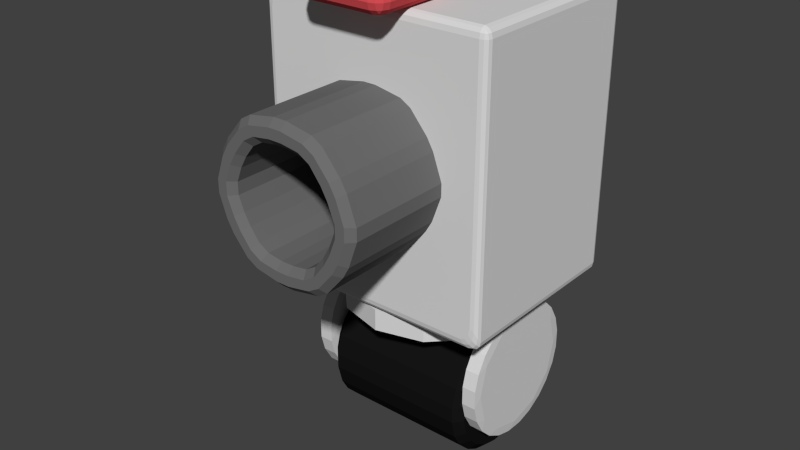 # Source: RobotLaveLinge1.blend  (saved by Blender 2.76.0; exported with 4.5.12 LTS)
import bpy
from mathutils import Matrix  # noqa: F401  (used for matrix-valued properties, if any)

bpy.ops.wm.read_factory_settings(use_empty=True)
scene = bpy.context.scene
scene.name = 'Scene'

# ---- collections
col_collection_1 = bpy.data.collections.new('Collection 1'); scene.collection.children.link(col_collection_1)

# ---- materials (node trees are filled in below, after node groups)
mat_corps = bpy.data.materials.new('Corps')
mat_corps.alpha_threshold = 0.0
mat_corps.use_transparent_shadow = False
mat_corps.diffuse_color = (0.7231, 0.7231, 0.7231, 1.0)
mat_corps.roughness = 0.5
mat_corps_002 = bpy.data.materials.new('Corps.002')
mat_corps_002.alpha_threshold = 0.0
mat_corps_002.use_transparent_shadow = False
mat_corps_002.diffuse_color = (0.7231, 0.7231, 0.7231, 1.0)
mat_corps_002.roughness = 0.5
mat_corps_002.specular_intensity = 0.4365
mat_material_001 = bpy.data.materials.new('Material.001')
mat_material_001.alpha_threshold = 0.0
mat_material_001.use_transparent_shadow = False
mat_material_001.diffuse_color = (0.008076, 0.008076, 0.008076, 1.0)
mat_material_001.roughness = 0.5
mat_material_001.specular_intensity = 0.04762
mat_corps_001 = bpy.data.materials.new('Corps.001')
mat_corps_001.alpha_threshold = 0.0
mat_corps_001.use_transparent_shadow = False
mat_corps_001.diffuse_color = (0.7231, 0.7231, 0.7231, 1.0)
mat_corps_001.roughness = 0.5
mat_corps_001.specular_intensity = 0.6111
mat_canon = bpy.data.materials.new('Canon')
mat_canon.alpha_threshold = 0.0
mat_canon.use_transparent_shadow = False
mat_canon.diffuse_color = (0.1574, 0.1574, 0.1574, 1.0)
mat_canon.roughness = 0.5
mat_canon.specular_intensity = 1.0
mat_t_te_001 = bpy.data.materials.new('Tête.001')
mat_t_te_001.alpha_threshold = 0.0
mat_t_te_001.use_transparent_shadow = False
mat_t_te_001.diffuse_color = (0.6982, 0.07661, 0.08813, 1.0)
mat_t_te_001.roughness = 0.5
mat_t_te_001.specular_intensity = 0.8016

# ---- material node trees

# ---- world
world_world = bpy.data.worlds.new('World'); scene.world = world_world
world_world.color = (0.05088, 0.05088, 0.05088)
world_world.use_sun_shadow = False
world_world.sun_shadow_jitter_overblur = 0.0
world_world.cycles.sampling_method = 'MANUAL'
world_world.cycles.sample_map_resolution = 256

# ---- meshes
me_cylinder_005 = bpy.data.meshes.new('Cylinder.005')
me_cylinder_005.from_pydata([(0.0, 1.16, -0.135), (0.0, 1.16, 0.135), (0.58, 1.005, -0.135), (0.58, 1.005, 0.135), (1.005, 0.58, -0.135), (1.005, 0.58, 0.135), (1.16, -5.071e-08, -0.135), (1.16, -5.071e-08, 0.135), (1.005, -0.58, -0.135), (1.005, -0.58, 0.135), (0.58, -1.005, -0.135), (0.58, -1.005, 0.135), (1.752e-07, -1.16, -0.135), (1.752e-07, -1.16, 0.135), (-0.58, -1.005, -0.135), (-0.58, -1.005, 0.135), (-1.005, -0.58, -0.135), (-1.005, -0.58, 0.135), (-1.16, -5.393e-07, -0.135), (-1.16, -5.393e-07, 0.135), (-1.005, 0.58, -0.135), (-1.005, 0.58, 0.135), (-0.58, 1.005, -0.135), (-0.58, 1.005, 0.135)], [], [(0, 1, 3, 2), (2, 3, 5, 4), (4, 5, 7, 6), (6, 7, 9, 8), (8, 9, 11, 10), (10, 11, 13, 12), (12, 13, 15, 14), (14, 15, 17, 16), (16, 17, 19, 18), (18, 19, 21, 20), (3, 1, 23, 21, 19, 17, 15, 13, 11, 9, 7, 5), (22, 23, 1, 0), (20, 21, 23, 22), (0, 2, 4, 6, 8, 10, 12, 14, 16, 18, 20, 22)])
me_cylinder_005.materials.append(mat_corps)
me_cylinder_005.use_remesh_preserve_volume = False
me_cylinder_005.use_remesh_preserve_attributes = False
me_cylinder_005.use_mirror_vertex_groups = False
me_cylinder_005.update()
me_cylinder_004 = bpy.data.meshes.new('Cylinder.004')
me_cylinder_004.from_pydata([(9.21e-30, 0.88, -0.995), (-9.21e-30, 0.88, 0.995), (0.44, 0.7621, -0.995), (0.44, 0.7621, 0.995), (0.7621, 0.44, -0.995), (0.7621, 0.44, 0.995), (0.88, -3.847e-08, -0.995), (0.88, -3.847e-08, 0.995), (0.7621, -0.44, -0.995), (0.7621, -0.44, 0.995), (0.44, -0.7621, -0.995), (0.44, -0.7621, 0.995), (1.329e-07, -0.88, -0.995), (1.329e-07, -0.88, 0.995), (-0.44, -0.7621, -0.995), (-0.44, -0.7621, 0.995), (-0.7621, -0.44, -0.995), (-0.7621, -0.44, 0.995), (-0.88, -4.091e-07, -0.995), (-0.88, -4.091e-07, 0.995), (-0.7621, 0.44, -0.995), (-0.7621, 0.44, 0.995), (-0.44, 0.7621, -0.995), (-0.44, 0.7621, 0.995)], [], [(0, 1, 3, 2), (2, 3, 5, 4), (4, 5, 7, 6), (6, 7, 9, 8), (8, 9, 11, 10), (10, 11, 13, 12), (12, 13, 15, 14), (14, 15, 17, 16), (16, 17, 19, 18), (18, 19, 21, 20), (3, 1, 23, 21, 19, 17, 15, 13, 11, 9, 7, 5), (22, 23, 1, 0), (20, 21, 23, 22), (0, 2, 4, 6, 8, 10, 12, 14, 16, 18, 20, 22)])
me_cylinder_004.materials.append(mat_corps_002)
me_cylinder_004.use_remesh_preserve_volume = False
me_cylinder_004.use_remesh_preserve_attributes = False
me_cylinder_004.use_mirror_vertex_groups = False
me_cylinder_004.update()
me_cylinder_003 = bpy.data.meshes.new('Cylinder.003')
me_cylinder_003.from_pydata([(9.21e-30, 0.88, -0.995), (-9.21e-30, 0.88, 0.995), (0.44, 0.7621, -0.995), (0.44, 0.7621, 0.995), (0.7621, 0.44, -0.995), (0.7621, 0.44, 0.995), (0.88, -3.847e-08, -0.995), (0.88, -3.847e-08, 0.995), (0.7621, -0.44, -0.995), (0.7621, -0.44, 0.995), (0.44, -0.7621, -0.995), (0.44, -0.7621, 0.995), (1.329e-07, -0.88, -0.995), (1.329e-07, -0.88, 0.995), (-0.44, -0.7621, -0.995), (-0.44, -0.7621, 0.995), (-0.7621, -0.44, -0.995), (-0.7621, -0.44, 0.995), (-0.88, -4.091e-07, -0.995), (-0.88, -4.091e-07, 0.995), (-0.7621, 0.44, -0.995), (-0.7621, 0.44, 0.995), (-0.44, 0.7621, -0.995), (-0.44, 0.7621, 0.995)], [], [(0, 1, 3, 2), (2, 3, 5, 4), (4, 5, 7, 6), (6, 7, 9, 8), (8, 9, 11, 10), (10, 11, 13, 12), (12, 13, 15, 14), (14, 15, 17, 16), (16, 17, 19, 18), (18, 19, 21, 20), (20, 21, 23, 22), (22, 23, 1, 0)])
me_cylinder_003.materials.append(mat_material_001)
me_cylinder_003.use_remesh_preserve_volume = False
me_cylinder_003.use_remesh_preserve_attributes = False
me_cylinder_003.use_mirror_vertex_groups = False
me_cylinder_003.update()
me_cube_003 = bpy.data.meshes.new('Cube.003')
me_cube_003.from_pydata([(-1.0, -1.0, -1.0), (-1.0, -1.0, 1.0), (-1.0, 1.0, -1.0), (-1.0, 1.0, 1.0), (1.0, -1.0, -1.0), (1.0, -1.0, 1.0), (1.0, 1.0, -1.0), (1.0, 1.0, 1.0), (0.4287, -1.0, 0.3618), (0.3731, -1.0, 0.4041), (0.3106, -1.0, 0.4404), (0.2417, -1.0, 0.4699), (0.1669, -1.0, 0.492), (0.08925, -1.0, 0.5055), (0.01204, -1.0, 0.5102), (-0.06387, -1.0, 0.5065), (-0.1376, -1.0, 0.4947), (-0.2084, -1.0, 0.4755), (-0.2753, -1.0, 0.4491), (-0.3375, -1.0, 0.4161), (-0.3943, -1.0, 0.3768), (-0.4447, -1.0, 0.3316), (-0.4881, -1.0, 0.2809), (-0.5235, -1.0, 0.2252), (-0.5503, -1.0, 0.1648), (-0.5671, -1.0, 0.102), (-0.5734, -1.0, 0.03955), (-0.5699, -1.0, -0.02199), (-0.5569, -1.0, -0.08195), (-0.5349, -1.0, -0.1397), (-0.5043, -1.0, -0.1945), (-0.4656, -1.0, -0.2457), (-0.4192, -1.0, -0.2926), (-0.3655, -1.0, -0.3347), (-0.3049, -1.0, -0.3711), (-0.2378, -1.0, -0.4011), (-0.1647, -1.0, -0.4241), (-0.08835, -1.0, -0.4389), (-0.01196, -1.0, -0.4451), (0.06364, -1.0, -0.4429), (0.1376, -1.0, -0.4328), (0.209, -1.0, -0.415), (0.277, -1.0, -0.3899), (0.3406, -1.0, -0.3579), (0.3991, -1.0, -0.3192), (0.4514, -1.0, -0.2743), (0.4967, -1.0, -0.2236), (0.534, -1.0, -0.1673), (0.5624, -1.0, -0.1059), (0.5805, -1.0, -0.04192), (0.5877, -1.0, 0.02202), (0.5845, -1.0, 0.08513), (0.5713, -1.0, 0.1467), (0.5486, -1.0, 0.2058), (0.5169, -1.0, 0.2619), (0.4768, -1.0, 0.3141)], [], [(1, 3, 2, 0), (3, 7, 6, 2), (7, 5, 4, 6), (5, 1, 0, 32, 31, 30, 29, 28, 27, 26, 25, 24, 23, 22, 21, 20, 19, 18, 17, 16, 15, 14, 13, 12, 11, 10, 9, 8), (0, 2, 6, 4), (5, 7, 3, 1), (4, 5, 8, 55, 54, 53, 52, 51, 50, 49, 48, 47, 46, 45, 44, 43, 42, 41, 40, 39, 38, 37, 36, 35, 34, 33, 32, 0)])
me_cube_003.materials.append(mat_corps_001)
me_cube_003.use_remesh_preserve_volume = False
me_cube_003.use_remesh_preserve_attributes = False
me_cube_003.use_mirror_vertex_groups = False
me_cube_003.update()
me_cylinder_002 = bpy.data.meshes.new('Cylinder.002')
me_cylinder_002.from_pydata([(0.0, 1.17, -2.0), (0.0, 1.17, 2.0), (1.013, 0.585, -2.0), (1.013, 0.585, 2.0), (1.013, -0.585, -2.0), (1.013, -0.585, 2.0), (-1.023e-07, -1.17, -2.0), (-1.023e-07, -1.17, 2.0), (-1.013, -0.585, -2.0), (-1.013, -0.585, 2.0), (-1.013, 0.585, -2.0), (-1.013, 0.585, 2.0), (0.6112, 1.059, -2.0), (0.0, 1.17, 0.0), (0.6112, 1.059, 2.0), (1.013, 0.585, 0.0), (1.222, -5.96e-08, -2.0), (1.222, -5.96e-08, 2.0), (1.013, -0.585, 0.0), (0.6112, -1.059, -2.0), (0.6112, -1.059, 2.0), (-1.023e-07, -1.17, 0.0), (-0.6112, -1.059, -2.0), (-0.6112, -1.059, 2.0), (-1.013, -0.585, 0.0), (-1.222, 1.44e-08, -2.0), (-1.222, 1.44e-08, 2.0), (-1.013, 0.585, 0.0), (-0.6112, 1.059, -2.0), (-0.6112, 1.059, 2.0), (-0.6112, 1.059, 0.0), (-1.222, 1.44e-08, 0.0), (-0.6112, -1.059, 0.0), (0.6112, -1.059, 0.0), (1.222, -5.96e-08, 0.0), (0.6112, 1.059, 0.0), (0.0, 0.809, -2.0), (0.0, 0.809, 2.0), (0.7006, 0.4045, -2.0), (0.7006, 0.4045, 2.0), (0.7006, -0.4045, -2.0), (0.7006, -0.4045, 2.0), (-1.023e-07, -0.809, -2.0), (-1.023e-07, -0.809, 2.0), (-0.7006, -0.4045, -2.0), (-0.7006, -0.4045, 2.0), (-0.7006, 0.4045, -2.0), (-0.7006, 0.4045, 2.0), (0.4307, 0.746, -2.0), (0.0, 0.809, 0.0), (0.4307, 0.746, 2.0), (0.7006, 0.4045, 0.0), (0.8615, -5.96e-08, -2.0), (0.8615, -5.96e-08, 2.0), (0.7006, -0.4045, 0.0), (0.4307, -0.746, -2.0), (0.4307, -0.746, 2.0), (-1.023e-07, -0.809, 0.0), (-0.4307, -0.746, -2.0), (-0.4307, -0.746, 2.0), (-0.7006, -0.4045, 0.0), (-0.8615, 1.44e-08, -2.0), (-0.8615, 1.44e-08, 2.0), (-0.7006, 0.4045, 0.0), (-0.4307, 0.746, -2.0), (-0.4307, 0.746, 2.0), (-0.4307, 0.746, 0.0), (-0.8615, 1.44e-08, 0.0), (-0.4307, -0.746, 0.0), (0.4307, -0.746, 0.0), (0.8615, -5.96e-08, 0.0), (0.4307, 0.746, 0.0)], [], [(35, 14, 3, 15), (34, 17, 5, 18), (33, 20, 7, 21), (32, 23, 9, 24), (31, 26, 11, 27), (30, 29, 1, 13), (28, 30, 13, 0), (10, 27, 30, 28), (27, 11, 29, 30), (25, 31, 27, 10), (8, 24, 31, 25), (24, 9, 26, 31), (22, 32, 24, 8), (6, 21, 32, 22), (21, 7, 23, 32), (19, 33, 21, 6), (4, 18, 33, 19), (18, 5, 20, 33), (16, 34, 18, 4), (2, 15, 34, 16), (15, 3, 17, 34), (12, 35, 15, 2), (0, 13, 35, 12), (13, 1, 14, 35), (51, 39, 50, 71), (54, 41, 53, 70), (57, 43, 56, 69), (60, 45, 59, 68), (63, 47, 62, 67), (49, 37, 65, 66), (36, 49, 66, 64), (64, 66, 63, 46), (66, 65, 47, 63), (46, 63, 67, 61), (61, 67, 60, 44), (67, 62, 45, 60), (44, 60, 68, 58), (58, 68, 57, 42), (68, 59, 43, 57), (42, 57, 69, 55), (55, 69, 54, 40), (69, 56, 41, 54), (40, 54, 70, 52), (52, 70, 51, 38), (70, 53, 39, 51), (38, 51, 71, 48), (48, 71, 49, 36), (71, 50, 37, 49), (0, 12, 48, 36), (3, 14, 50, 39), (2, 16, 52, 38), (5, 17, 53, 41), (4, 19, 55, 40), (7, 20, 56, 43), (6, 22, 58, 42), (9, 23, 59, 45), (8, 25, 61, 44), (11, 26, 62, 47), (10, 28, 64, 46), (1, 29, 65, 37), (12, 2, 38, 48), (14, 1, 37, 50), (16, 4, 40, 52), (17, 3, 39, 53), (19, 6, 42, 55), (20, 5, 41, 56), (22, 8, 44, 58), (23, 7, 43, 59), (25, 10, 46, 61), (26, 9, 45, 62), (28, 0, 36, 64), (29, 11, 47, 65)])
me_cylinder_002.materials.append(mat_canon)
me_cylinder_002.use_remesh_preserve_volume = False
me_cylinder_002.use_remesh_preserve_attributes = False
me_cylinder_002.use_mirror_vertex_groups = False
me_cylinder_002.update()
me_cube_002 = bpy.data.meshes.new('Cube.002')
me_cube_002.from_pydata([(-0.3157, -0.3157, -0.8096), (-0.3157, -0.3157, -0.6339), (-0.3157, 0.3157, -0.8096), (-0.3157, 0.3157, -0.6339), (0.3157, -0.3157, -0.8096), (0.3157, -0.3157, -0.6339), (0.3157, 0.3157, -0.8096), (0.3157, 0.3157, -0.6339)], [], [(1, 3, 2, 0), (3, 7, 6, 2), (7, 5, 4, 6), (5, 1, 0, 4), (0, 2, 6, 4), (5, 7, 3, 1)])
me_cube_002.materials.append(mat_t_te_001)
me_cube_002.use_remesh_preserve_volume = False
me_cube_002.use_remesh_preserve_attributes = False
me_cube_002.use_mirror_vertex_groups = False
me_cube_002.update()

# ---- curves / text
cu_beziercircle_001 = bpy.data.curves.new('BezierCircle.001', 'CURVE')
cu_beziercircle_001.dimensions = '3D'
_sp = cu_beziercircle_001.splines.new('BEZIER'); _sp.bezier_points.add(3)
_sp.bezier_points.foreach_set('co', [-1.58, 0.0, 0.0, 0.0, 1.58, 0.0, 1.58, 0.0, 0.0, 0.0, -1.58, 0.0])
_sp.bezier_points.foreach_set('handle_left', [-1.58, -0.8724, 0.0, -0.8724, 1.58, 0.0, 1.58, 0.8724, 0.0, 0.8724, -1.58, 0.0])
_sp.bezier_points.foreach_set('handle_right', [-1.58, 0.8724, 0.0, 0.8724, 1.58, 0.0, 1.58, -0.8724, 0.0, -0.8724, -1.58, 0.0])
for _p, _l, _r in zip(_sp.bezier_points, ['AUTO', 'AUTO', 'AUTO', 'AUTO'], ['AUTO', 'AUTO', 'AUTO', 'AUTO']): _p.handle_left_type = _l; _p.handle_right_type = _r
_sp.order_u = 0
_sp.order_v = 0
_sp.use_cyclic_u = True
cu_beziercircle_001.use_path = True
cu_beziercircle_001.use_path_clamp = True
cu_beziercircle_001.bevel_resolution = 0
cu_beziercircle_001.fill_mode = 'HALF'

# ---- objects
ob_support_rot_z = bpy.data.objects.new('Support rot Z', me_cylinder_005)
ob_support_rot_x = bpy.data.objects.new('Support rot X', me_cylinder_004)
ob_roue = bpy.data.objects.new('Roue', me_cylinder_003)
ob_trou = bpy.data.objects.new('Trou', cu_beziercircle_001)
ob_corps = bpy.data.objects.new('Corps', me_cube_003)
ob_canon = bpy.data.objects.new('Canon', me_cylinder_002)
ob_t_te = bpy.data.objects.new('Tête', me_cube_002)

# ---- transforms, parenting, visibility, modifiers, constraints
ob_support_rot_z.location = (-0.08167, -1.192e-07, 1.807)
ob_support_rot_z.lineart.crease_threshold = 0.0
ob_support_rot_x.location = (1.031, 0.01028, 1.053)
ob_support_rot_x.rotation_euler = (1.571, -0.0, 1.571)
ob_support_rot_x.scale = (1.0, 1.0, 0.1)
ob_support_rot_x.lineart.crease_threshold = 0.0
_m = ob_support_rot_x.modifiers.new('Bevel', 'BEVEL')
_m.width = 0.12
_m.width_pct = 0.12
_m.limit_method = 'NONE'
_m.spread = 0.0
_m = ob_support_rot_x.modifiers.new('Array', 'ARRAY')
_m.constant_offset_displace = (0.0, 0.0, 0.0)
_m.relative_offset_displace = (-5.96e-08, 0.0, -11.1)
ob_roue.location = (-0.08167, -8.941e-08, 0.7119)
ob_roue.rotation_euler = (1.571, -0.0, 1.571)
ob_roue.lineart.crease_threshold = 0.0
_m = ob_roue.modifiers.new('Solidify', 'SOLIDIFY')
_m.thickness = 0.494
_m.nonmanifold_thickness_mode = 'FIXED'
_m.nonmanifold_merge_threshold = 0.0003
_m = ob_roue.modifiers.new('Bevel', 'BEVEL')
_m.width = 0.231
_m.width_pct = 0.231
_m.limit_method = 'NONE'
_m.spread = 0.0
ob_trou.location = (-0.08167, -2.178, 3.754)
ob_trou.rotation_euler = (-1.522, -1.28, 3.04)
ob_trou.scale = (0.3975, 0.3975, 0.3975)
ob_trou.lineart.crease_threshold = 0.0
ob_corps.location = (-0.08167, 0.0, 3.754)
ob_corps.scale = (1.459, 1.216, -1.777)
ob_corps.lineart.crease_threshold = 0.0
_m = ob_corps.modifiers.new('Bevel', 'BEVEL')
_m.width = 0.124
_m.width_pct = 0.124
_m.segments = 3
_m.limit_method = 'NONE'
_m.spread = 0.0
ob_canon.location = (-0.07493, -0.9759, 3.754)
ob_canon.rotation_euler = (1.571, -0.0, 0.0)
ob_canon.scale = (0.8, 0.8, 0.8)
ob_canon.lineart.crease_threshold = 0.0
_m = ob_canon.modifiers.new('Bevel', 'BEVEL')
_m.width = 0.101
_m.width_pct = 0.101
_m.limit_method = 'NONE'
_m.spread = 0.0
ob_t_te.location = (-0.08167, -1.12, 6.98)
ob_t_te.scale = (1.791, 1.791, 1.791)
ob_t_te.lineart.crease_threshold = 0.0
_m = ob_t_te.modifiers.new('Bevel', 'BEVEL')
_m.width = 0.231
_m.width_pct = 0.231
_m.segments = 3
_m.limit_method = 'NONE'
_m.spread = 0.0

# ---- collection membership
col_collection_1.objects.link(ob_support_rot_z)
col_collection_1.objects.link(ob_support_rot_x)
col_collection_1.objects.link(ob_roue)
col_collection_1.objects.link(ob_trou)
col_collection_1.objects.link(ob_corps)
col_collection_1.objects.link(ob_canon)
col_collection_1.objects.link(ob_t_te)

# ---- scene / render settings (as saved in the file)
scene.frame_start = 1; scene.frame_end = 250; scene.frame_set(0)
scene.render.engine = 'BLENDER_EEVEE_NEXT'
scene.render.resolution_percentage = 50
scene.render.dither_intensity = 0.0
scene.cycles.use_denoising = False
scene.cycles.samples = 10
scene.cycles.sampling_pattern = 'TABULATED_SOBOL'
scene.cycles.light_sampling_threshold = 0.0
scene.cycles.use_adaptive_sampling = False
scene.cycles.use_light_tree = False
scene.cycles.blur_glossy = 0.0
scene.cycles.pixel_filter_type = 'GAUSSIAN'
scene.cycles.sample_clamp_indirect = 0.0
scene.view_settings.view_transform = 'Standard'
bpy.context.view_layer.update()

# ---- added for rendering (the .blend has no active camera and no usable light): camera, sun
cam_auto = bpy.data.cameras.new('AutoCamera')
cam_auto.lens = 50.0
cam_auto.sensor_width = 36.0
cam_auto.clip_end = 1000.0
ob_auto_camera = bpy.data.objects.new('AutoCamera', cam_auto)
scene.collection.objects.link(ob_auto_camera)
ob_auto_camera.location = (7.0445, -9.27014, 8.55203)
ob_auto_camera.rotation_euler = (1.09748, -7.21219e-08, 0.694738)
scene.camera = ob_auto_camera
light_auto_sun = bpy.data.lights.new('AutoSun', 'SUN')
light_auto_sun.energy = 3.0
light_auto_sun.angle = 0.0523599
ob_auto_sun = bpy.data.objects.new('AutoSun', light_auto_sun)
scene.collection.objects.link(ob_auto_sun)
ob_auto_sun.rotation_euler = (0.872665, 0.174533, 0.523599)
bpy.context.view_layer.update()
